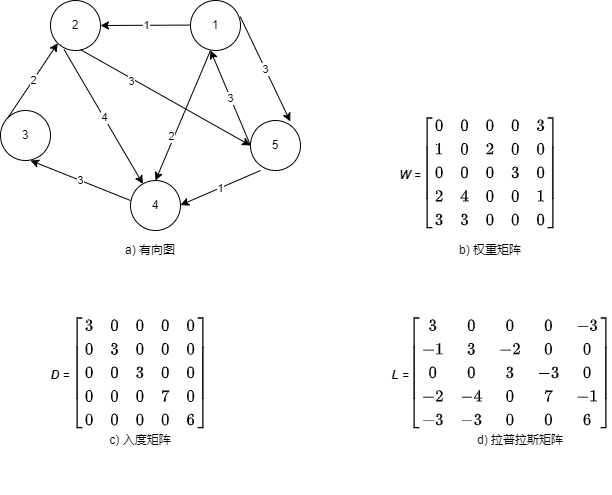

The diagram above was exported from draw.io. Its source (the exported page's mxGraphModel, read from the mxfile embedded in the PNG):
<mxGraphModel dx="474" dy="701" grid="1" gridSize="10" guides="1" tooltips="1" connect="1" arrows="1" fold="1" page="1" pageScale="1" pageWidth="827" pageHeight="1169" math="1" shadow="0">
  <root>
    <mxCell id="0" />
    <mxCell id="1" parent="0" />
    <mxCell id="wVfYIim986KR_qEDMIYY-1" value="2" style="ellipse;whiteSpace=wrap;html=1;aspect=fixed;" parent="1" vertex="1">
      <mxGeometry x="120" y="90" width="50" height="50" as="geometry" />
    </mxCell>
    <mxCell id="wVfYIim986KR_qEDMIYY-5" value="1" style="ellipse;whiteSpace=wrap;html=1;aspect=fixed;" parent="1" vertex="1">
      <mxGeometry x="260" y="90" width="50" height="50" as="geometry" />
    </mxCell>
    <mxCell id="wVfYIim986KR_qEDMIYY-6" value="4" style="ellipse;whiteSpace=wrap;html=1;aspect=fixed;" parent="1" vertex="1">
      <mxGeometry x="200" y="270" width="50" height="50" as="geometry" />
    </mxCell>
    <mxCell id="wVfYIim986KR_qEDMIYY-7" value="3" style="ellipse;whiteSpace=wrap;html=1;aspect=fixed;" parent="1" vertex="1">
      <mxGeometry x="70" y="200" width="50" height="50" as="geometry" />
    </mxCell>
    <mxCell id="wVfYIim986KR_qEDMIYY-8" value="5" style="ellipse;whiteSpace=wrap;html=1;aspect=fixed;" parent="1" vertex="1">
      <mxGeometry x="320" y="210" width="50" height="50" as="geometry" />
    </mxCell>
    <mxCell id="wVfYIim986KR_qEDMIYY-17" value="" style="endArrow=classic;html=1;rounded=0;entryX=0.795;entryY=0.019;entryDx=0;entryDy=0;entryPerimeter=0;exitX=0.995;exitY=0.323;exitDx=0;exitDy=0;exitPerimeter=0;" parent="1" source="wVfYIim986KR_qEDMIYY-5" target="wVfYIim986KR_qEDMIYY-8" edge="1">
      <mxGeometry relative="1" as="geometry">
        <mxPoint x="310" y="120" as="sourcePoint" />
        <mxPoint x="410" y="120" as="targetPoint" />
      </mxGeometry>
    </mxCell>
    <mxCell id="wVfYIim986KR_qEDMIYY-18" value="3" style="edgeLabel;resizable=0;html=1;align=center;verticalAlign=middle;" parent="wVfYIim986KR_qEDMIYY-17" connectable="0" vertex="1">
      <mxGeometry relative="1" as="geometry" />
    </mxCell>
    <mxCell id="wVfYIim986KR_qEDMIYY-22" value="" style="endArrow=classic;html=1;rounded=0;entryX=0.5;entryY=0;entryDx=0;entryDy=0;" parent="1" target="wVfYIim986KR_qEDMIYY-6" edge="1">
      <mxGeometry relative="1" as="geometry">
        <mxPoint x="280" y="140" as="sourcePoint" />
        <mxPoint x="380" y="140" as="targetPoint" />
      </mxGeometry>
    </mxCell>
    <mxCell id="wVfYIim986KR_qEDMIYY-23" value="2" style="edgeLabel;resizable=0;html=1;align=center;verticalAlign=middle;" parent="wVfYIim986KR_qEDMIYY-22" connectable="0" vertex="1">
      <mxGeometry relative="1" as="geometry">
        <mxPoint x="-12" y="20" as="offset" />
      </mxGeometry>
    </mxCell>
    <mxCell id="wVfYIim986KR_qEDMIYY-24" value="" style="endArrow=classic;html=1;rounded=0;exitX=0;exitY=0.4;exitDx=0;exitDy=0;exitPerimeter=0;" parent="1" source="wVfYIim986KR_qEDMIYY-6" edge="1">
      <mxGeometry relative="1" as="geometry">
        <mxPoint y="250" as="sourcePoint" />
        <mxPoint x="100" y="250" as="targetPoint" />
      </mxGeometry>
    </mxCell>
    <mxCell id="wVfYIim986KR_qEDMIYY-25" value="3" style="edgeLabel;resizable=0;html=1;align=center;verticalAlign=middle;" parent="wVfYIim986KR_qEDMIYY-24" connectable="0" vertex="1">
      <mxGeometry relative="1" as="geometry" />
    </mxCell>
    <mxCell id="wVfYIim986KR_qEDMIYY-26" value="" style="endArrow=classic;html=1;rounded=0;entryX=1;entryY=0.5;entryDx=0;entryDy=0;exitX=0;exitY=0.5;exitDx=0;exitDy=0;" parent="1" source="wVfYIim986KR_qEDMIYY-8" edge="1">
      <mxGeometry relative="1" as="geometry">
        <mxPoint x="330" y="235" as="sourcePoint" />
        <mxPoint x="280" y="140" as="targetPoint" />
      </mxGeometry>
    </mxCell>
    <mxCell id="wVfYIim986KR_qEDMIYY-27" value="3" style="edgeLabel;resizable=0;html=1;align=center;verticalAlign=middle;" parent="wVfYIim986KR_qEDMIYY-26" connectable="0" vertex="1">
      <mxGeometry relative="1" as="geometry" />
    </mxCell>
    <mxCell id="wVfYIim986KR_qEDMIYY-28" value="" style="endArrow=classic;html=1;rounded=0;entryX=1;entryY=0.5;entryDx=0;entryDy=0;" parent="1" target="wVfYIim986KR_qEDMIYY-1" edge="1">
      <mxGeometry relative="1" as="geometry">
        <mxPoint x="260" y="114.58000000000001" as="sourcePoint" />
        <mxPoint x="360" y="114.58000000000001" as="targetPoint" />
      </mxGeometry>
    </mxCell>
    <mxCell id="wVfYIim986KR_qEDMIYY-29" value="1" style="edgeLabel;resizable=0;html=1;align=center;verticalAlign=middle;" parent="wVfYIim986KR_qEDMIYY-28" connectable="0" vertex="1">
      <mxGeometry relative="1" as="geometry" />
    </mxCell>
    <mxCell id="wVfYIim986KR_qEDMIYY-30" value="" style="endArrow=classic;html=1;rounded=0;exitX=0.271;exitY=0.98;exitDx=0;exitDy=0;exitPerimeter=0;" parent="1" source="wVfYIim986KR_qEDMIYY-1" target="wVfYIim986KR_qEDMIYY-6" edge="1">
      <mxGeometry relative="1" as="geometry">
        <mxPoint x="120" y="120" as="sourcePoint" />
        <mxPoint x="220" y="120" as="targetPoint" />
      </mxGeometry>
    </mxCell>
    <mxCell id="wVfYIim986KR_qEDMIYY-31" value="4" style="edgeLabel;resizable=0;html=1;align=center;verticalAlign=middle;" parent="wVfYIim986KR_qEDMIYY-30" connectable="0" vertex="1">
      <mxGeometry relative="1" as="geometry" />
    </mxCell>
    <mxCell id="wVfYIim986KR_qEDMIYY-32" value="" style="endArrow=classic;html=1;rounded=0;entryX=0;entryY=0.5;entryDx=0;entryDy=0;" parent="1" target="wVfYIim986KR_qEDMIYY-8" edge="1">
      <mxGeometry relative="1" as="geometry">
        <mxPoint x="150" y="139.17000000000002" as="sourcePoint" />
        <mxPoint x="250" y="139.17000000000002" as="targetPoint" />
      </mxGeometry>
    </mxCell>
    <mxCell id="wVfYIim986KR_qEDMIYY-33" value="3" style="edgeLabel;resizable=0;html=1;align=center;verticalAlign=middle;" parent="wVfYIim986KR_qEDMIYY-32" connectable="0" vertex="1">
      <mxGeometry relative="1" as="geometry">
        <mxPoint x="-35" y="-17" as="offset" />
      </mxGeometry>
    </mxCell>
    <mxCell id="wVfYIim986KR_qEDMIYY-35" value="" style="endArrow=classic;html=1;rounded=0;exitX=0.2;exitY=1;exitDx=0;exitDy=0;exitPerimeter=0;" parent="1" source="wVfYIim986KR_qEDMIYY-8" edge="1">
      <mxGeometry relative="1" as="geometry">
        <mxPoint x="150" y="294.58000000000004" as="sourcePoint" />
        <mxPoint x="250" y="294.58000000000004" as="targetPoint" />
      </mxGeometry>
    </mxCell>
    <mxCell id="wVfYIim986KR_qEDMIYY-36" value="1" style="edgeLabel;resizable=0;html=1;align=center;verticalAlign=middle;" parent="wVfYIim986KR_qEDMIYY-35" connectable="0" vertex="1">
      <mxGeometry relative="1" as="geometry" />
    </mxCell>
    <mxCell id="wVfYIim986KR_qEDMIYY-39" value="" style="endArrow=classic;html=1;rounded=0;entryX=0;entryY=1;entryDx=0;entryDy=0;exitX=0;exitY=0;exitDx=0;exitDy=0;" parent="1" source="wVfYIim986KR_qEDMIYY-7" target="wVfYIim986KR_qEDMIYY-1" edge="1">
      <mxGeometry relative="1" as="geometry">
        <mxPoint x="45" y="199.17" as="sourcePoint" />
        <mxPoint x="145" y="199.17" as="targetPoint" />
      </mxGeometry>
    </mxCell>
    <mxCell id="wVfYIim986KR_qEDMIYY-40" value="2" style="edgeLabel;resizable=0;html=1;align=center;verticalAlign=middle;" parent="wVfYIim986KR_qEDMIYY-39" connectable="0" vertex="1">
      <mxGeometry relative="1" as="geometry" />
    </mxCell>
    <mxCell id="wVfYIim986KR_qEDMIYY-67" value="&lt;div&gt;&lt;span&gt;\begin{bmatrix}&amp;nbsp; 0&amp;amp;&amp;nbsp; 0&amp;amp;&amp;nbsp; 0&amp;amp;&amp;nbsp; 0&amp;amp; 3 \\&amp;nbsp; 1&amp;amp;&amp;nbsp; 0&amp;amp;&amp;nbsp; 2&amp;amp;&amp;nbsp; 0&amp;amp; 0\\&amp;nbsp; 0&amp;amp;&amp;nbsp; 0&amp;amp;&amp;nbsp; 0&amp;amp;&amp;nbsp; 3&amp;amp; 0\\&amp;nbsp; 2&amp;amp;&amp;nbsp; 4&amp;amp;&amp;nbsp; 0&amp;amp;&amp;nbsp; 0&amp;amp; 1\\&amp;nbsp; 3&amp;amp;&amp;nbsp; 3&amp;amp;&amp;nbsp; 0&amp;amp;&amp;nbsp; 0&amp;amp; 0\end{bmatrix}&lt;/span&gt;&lt;br&gt;&lt;/div&gt;&lt;div&gt;&lt;br&gt;&lt;/div&gt;&lt;div&gt;&lt;br&gt;&lt;/div&gt;" style="text;html=1;strokeColor=none;fillColor=none;align=center;verticalAlign=middle;whiteSpace=wrap;rounded=0;fontFamily=Helvetica;fontSize=14;" parent="1" vertex="1">
      <mxGeometry x="530" y="272.5" width="60" height="30" as="geometry" />
    </mxCell>
    <mxCell id="wVfYIim986KR_qEDMIYY-71" value="&lt;i&gt;&lt;b&gt;W&amp;nbsp;&lt;/b&gt;=&lt;/i&gt;" style="text;html=1;strokeColor=none;fillColor=none;align=center;verticalAlign=middle;whiteSpace=wrap;rounded=0;" parent="1" vertex="1">
      <mxGeometry x="460" y="250" width="40" height="30" as="geometry" />
    </mxCell>
    <mxCell id="wVfYIim986KR_qEDMIYY-72" value="&lt;div&gt;&lt;span&gt;\begin{bmatrix}&amp;nbsp; 3&amp;amp;&amp;nbsp; 0&amp;amp;&amp;nbsp; 0&amp;amp;&amp;nbsp; 0&amp;amp; 0 \\&amp;nbsp; 0&amp;amp;&amp;nbsp; 3&amp;amp;&amp;nbsp; 0&amp;amp;&amp;nbsp; 0&amp;amp; 0\\&amp;nbsp; 0&amp;amp;&amp;nbsp; 0&amp;amp;&amp;nbsp; 3&amp;amp;&amp;nbsp; 0&amp;amp; 0\\&amp;nbsp; 0&amp;amp;&amp;nbsp; 0&amp;amp;&amp;nbsp; 0&amp;amp;&amp;nbsp; 7&amp;amp; 0\\&amp;nbsp; 0&amp;amp;&amp;nbsp; 0&amp;amp;&amp;nbsp; 0&amp;amp;&amp;nbsp; 0&amp;amp; 6\end{bmatrix}&lt;/span&gt;&lt;br&gt;&lt;/div&gt;&lt;div&gt;&lt;br&gt;&lt;/div&gt;&lt;div&gt;&lt;br&gt;&lt;/div&gt;" style="text;html=1;strokeColor=none;fillColor=none;align=center;verticalAlign=middle;whiteSpace=wrap;rounded=0;fontFamily=Helvetica;fontSize=14;" parent="1" vertex="1">
      <mxGeometry x="180" y="472.5" width="60" height="30" as="geometry" />
    </mxCell>
    <mxCell id="wVfYIim986KR_qEDMIYY-73" value="&lt;i&gt;&lt;b&gt;D&amp;nbsp;&lt;/b&gt;=&lt;/i&gt;" style="text;html=1;strokeColor=none;fillColor=none;align=center;verticalAlign=middle;whiteSpace=wrap;rounded=0;" parent="1" vertex="1">
      <mxGeometry x="110" y="450" width="40" height="30" as="geometry" />
    </mxCell>
    <mxCell id="wVfYIim986KR_qEDMIYY-77" value="&lt;div&gt;&lt;span&gt;\begin{bmatrix}&amp;nbsp; 3&amp;amp;&amp;nbsp; 0&amp;amp;&amp;nbsp; 0&amp;amp;&amp;nbsp; 0&amp;amp; -3 \\&amp;nbsp; -1&amp;amp;&amp;nbsp; 3&amp;amp;&amp;nbsp; -2&amp;amp;&amp;nbsp; 0&amp;amp; 0\\&amp;nbsp; 0&amp;amp;&amp;nbsp; 0&amp;amp;&amp;nbsp; 3&amp;amp;&amp;nbsp; -3&amp;amp; 0\\&amp;nbsp; -2&amp;amp;&amp;nbsp; -4&amp;amp;&amp;nbsp; 0&amp;amp;&amp;nbsp; 7&amp;amp; -1\\&amp;nbsp; -3&amp;amp;&amp;nbsp; -3&amp;amp;&amp;nbsp; 0&amp;amp;&amp;nbsp; 0&amp;amp; 6\end{bmatrix}&lt;/span&gt;&lt;br&gt;&lt;/div&gt;&lt;div&gt;&lt;br&gt;&lt;/div&gt;&lt;div&gt;&lt;br&gt;&lt;/div&gt;" style="text;html=1;strokeColor=none;fillColor=none;align=center;verticalAlign=middle;whiteSpace=wrap;rounded=0;fontFamily=Helvetica;fontSize=14;" parent="1" vertex="1">
      <mxGeometry x="550" y="472.5" width="60" height="30" as="geometry" />
    </mxCell>
    <mxCell id="wVfYIim986KR_qEDMIYY-78" value="&lt;i&gt;&lt;b&gt;L&amp;nbsp;&lt;/b&gt;=&lt;/i&gt;" style="text;html=1;strokeColor=none;fillColor=none;align=center;verticalAlign=middle;whiteSpace=wrap;rounded=0;" parent="1" vertex="1">
      <mxGeometry x="450" y="450" width="40" height="30" as="geometry" />
    </mxCell>
    <mxCell id="UMTyfKUjA2tW-VPDCu8r-1" value="a) 有向图" style="text;html=1;strokeColor=none;fillColor=none;align=center;verticalAlign=middle;whiteSpace=wrap;rounded=0;" vertex="1" parent="1">
      <mxGeometry x="140" y="330" width="160" height="20" as="geometry" />
    </mxCell>
    <mxCell id="UMTyfKUjA2tW-VPDCu8r-2" value="b) 权重矩阵" style="text;html=1;strokeColor=none;fillColor=none;align=center;verticalAlign=middle;whiteSpace=wrap;rounded=0;" vertex="1" parent="1">
      <mxGeometry x="480" y="330" width="160" height="20" as="geometry" />
    </mxCell>
    <mxCell id="UMTyfKUjA2tW-VPDCu8r-3" value="c) 入度矩阵" style="text;html=1;strokeColor=none;fillColor=none;align=center;verticalAlign=middle;whiteSpace=wrap;rounded=0;" vertex="1" parent="1">
      <mxGeometry x="130" y="520" width="160" height="20" as="geometry" />
    </mxCell>
    <mxCell id="UMTyfKUjA2tW-VPDCu8r-5" value="d) 拉普拉斯矩阵" style="text;html=1;strokeColor=none;fillColor=none;align=center;verticalAlign=middle;whiteSpace=wrap;rounded=0;" vertex="1" parent="1">
      <mxGeometry x="510" y="520" width="160" height="20" as="geometry" />
    </mxCell>
    <mxCell id="UMTyfKUjA2tW-VPDCu8r-6" style="edgeStyle=orthogonalEdgeStyle;rounded=0;orthogonalLoop=1;jettySize=auto;html=1;exitX=0.5;exitY=1;exitDx=0;exitDy=0;" edge="1" parent="1" source="UMTyfKUjA2tW-VPDCu8r-5" target="UMTyfKUjA2tW-VPDCu8r-5">
      <mxGeometry relative="1" as="geometry" />
    </mxCell>
  </root>
</mxGraphModel>